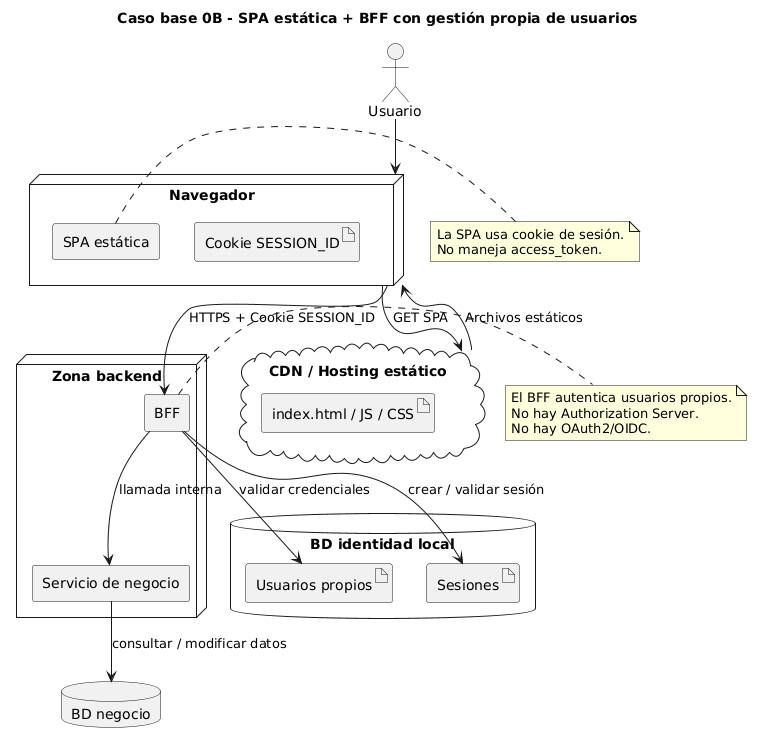

The diagram above was rendered by PlantUML. Its source (embedded in the PNG):
@startuml
title Caso base 0B - SPA estática + BFF con gestión propia de usuarios

skinparam shadowing false
skinparam componentStyle rectangle

actor "Usuario" as User

node "Navegador" as Browser {
  component "SPA estática" as SPA
  artifact "Cookie SESSION_ID" as Cookie
}

cloud "CDN / Hosting estático" as CDN {
  artifact "index.html / JS / CSS" as StaticFiles
}

node "Zona backend" as Backend {
  component "BFF" as BFF
  component "Servicio de negocio" as Service
}

database "BD identidad local" as IdentityDB {
  artifact "Usuarios propios" as Users
  artifact "Sesiones" as Sessions
}

database "BD negocio" as BusinessDB

User --> Browser
Browser --> CDN : GET SPA
CDN --> Browser : Archivos estáticos

Browser --> BFF : HTTPS + Cookie SESSION_ID
BFF --> Users : validar credenciales
BFF --> Sessions : crear / validar sesión
BFF --> Service : llamada interna
Service --> BusinessDB : consultar / modificar datos

note right of BFF
El BFF autentica usuarios propios.
No hay Authorization Server.
No hay OAuth2/OIDC.
end note

note right of SPA
La SPA usa cookie de sesión.
No maneja access_token.
end note
@enduml